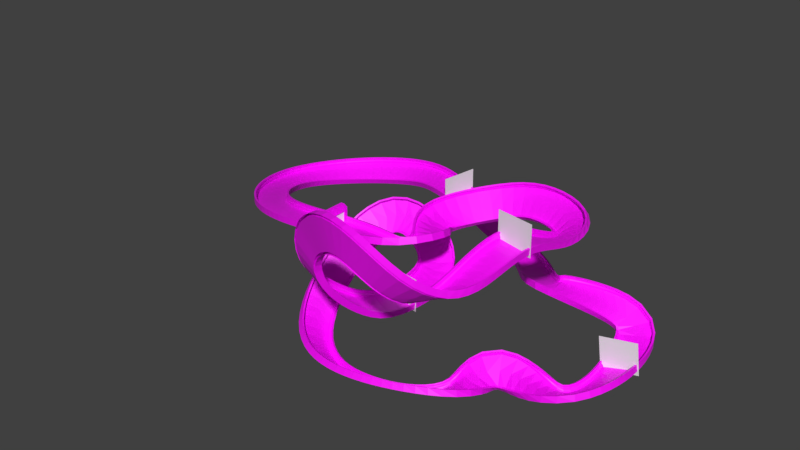 # Source: racetrack2.blend  (saved by Blender 2.79.0; exported with 4.5.12 LTS)
import bpy
from mathutils import Matrix  # noqa: F401  (used for matrix-valued properties, if any)

bpy.ops.wm.read_factory_settings(use_empty=True)
scene = bpy.context.scene
scene.name = 'Scene'

# ---- collections
col_collection_1 = bpy.data.collections.new('Collection 1'); scene.collection.children.link(col_collection_1)

# ---- images (referenced by path relative to the original .blend; pixels are not part of the script)
import os
ASSET_DIR = os.environ.get("B2B_ASSET_DIR", "")  # directory of the original .blend (textures are referenced by path, not embedded)
HERE = os.path.dirname(os.path.abspath(__file__))  # packed textures are extracted next to this script under _unpacked/

def load_image(name, relpath, width, height, colorspace="sRGB"):
    """Load a texture the original file referenced (path relative to the .blend, or extracted next to this script)."""
    p = next((c for c in (os.path.join(HERE, relpath), os.path.join(ASSET_DIR, relpath)) if relpath and os.path.exists(c)), "")
    if p:
        img = bpy.data.images.load(p, check_existing=True)
        img.name = name
    else:  # same state as the original file: an image datablock whose file is absent (Cycles renders it pink)
        img = bpy.data.images.new(name, width, height)
        img.source = "FILE"
        img.filepath = "//" + (relpath or name)
    img.colorspace_settings.name = colorspace
    return img
img_bake_target = load_image('bake_target', 'racetrack_texture.png', 1024, 1024, 'sRGB')

# ---- materials (node trees are filled in below, after node groups)
mat_road_material = bpy.data.materials.new('road_material')
mat_road_material.alpha_threshold = 0.0
mat_road_material.roughness = 0.5

# ---- material node trees
mat_road_material.use_nodes = True; mat_road_material.node_tree.nodes.clear()
_N = mat_road_material.node_tree.nodes; _L = mat_road_material.node_tree.links
n0 = _N.new('ShaderNodeOutputMaterial'); n0.name = 'Material Output'; n0.location = (542, 300)
n1 = _N.new('ShaderNodeBsdfPrincipled'); n1.name = 'Principled BSDF'; n1.location = (301, 282)
n1.width = 150
n1.subsurface_method = 'BURLEY'
n1.inputs[3].default_value = 1.45
n1.inputs[9].default_value = (1.0, 1.0, 1.0)
n2 = _N.new('ShaderNodeTexImage'); n2.name = 'Image Texture'; n2.location = (18, 199)
n2.width = 140
n2.image = img_bake_target
_L.new(n1.outputs[0], n0.inputs[0])
_L.new(n2.outputs[0], n1.inputs[0])
n0.is_active_output = True

# ---- world
world_world = bpy.data.worlds.new('World'); scene.world = world_world
world_world.color = (0.05088, 0.05088, 0.05088)
world_world.use_sun_shadow = False
world_world.sun_shadow_jitter_overblur = 0.0
world_world.cycles.sampling_method = 'MANUAL'

# ---- meshes
me_plane_008 = bpy.data.meshes.new('Plane.008')
me_plane_008.from_pydata([(-8.666, -0.2655, -11.09), (8.669, -0.2655, -11.09), (-8.666, 0.1382, 4.575), (8.669, 0.1382, 4.575)], [], [(0, 1, 3, 2)])
me_plane_008.use_remesh_preserve_volume = False
me_plane_008.use_remesh_preserve_attributes = False
me_plane_008.use_mirror_vertex_groups = False
me_plane_008.update()
me_plane_007 = bpy.data.meshes.new('Plane.007')
me_plane_007.from_pydata([(-8.666, -0.2655, -11.09), (8.669, -0.2655, -11.09), (-8.666, 0.1382, 4.575), (8.669, 0.1382, 4.575)], [], [(0, 1, 3, 2)])
me_plane_007.use_remesh_preserve_volume = False
me_plane_007.use_remesh_preserve_attributes = False
me_plane_007.use_mirror_vertex_groups = False
me_plane_007.update()
me_plane_006 = bpy.data.meshes.new('Plane.006')
me_plane_006.from_pydata([(-8.666, -0.2655, -11.09), (8.669, -0.2655, -11.09), (-8.666, 0.1382, 4.575), (8.669, 0.1382, 4.575)], [], [(0, 1, 3, 2)])
me_plane_006.use_remesh_preserve_volume = False
me_plane_006.use_remesh_preserve_attributes = False
me_plane_006.use_mirror_vertex_groups = False
me_plane_006.update()
me_plane_005 = bpy.data.meshes.new('Plane.005')
me_plane_005.from_pydata([(-8.668, -0.1816, -6.796), (8.667, -0.1816, -6.796), (-8.667, 0.198, 7.633), (8.667, 0.198, 7.633)], [], [(0, 1, 3, 2)])
me_plane_005.use_remesh_preserve_volume = False
me_plane_005.use_remesh_preserve_attributes = False
me_plane_005.use_mirror_vertex_groups = False
me_plane_005.update()
me_cube = bpy.data.meshes.new('Cube')
me_cube.from_pydata([(-2.309, -8.275, 1.487), (-2.309, -8.24, -1.524), (2.044, -8.24, -1.524), (2.044, -8.301, 1.487), (2.044, -7.131, -1.511), (-2.309, -7.131, -1.511), (2.044, -7.426, 1.496), (-2.309, -7.426, 1.496), (2.044, -7.421, 0.9947), (2.044, -7.571, 0.4912), (2.044, -7.565, -0.01049), (2.044, -7.228, -0.5083), (2.044, -7.137, -1.009), (-2.309, -7.137, -1.009), (-2.309, -7.228, -0.5083), (-2.309, -7.565, -0.01049), (-2.309, -7.571, 0.4912), (-2.309, -7.421, 0.9947), (2.044, 0.03501, -1.511), (-2.309, 0.03501, -1.511), (-2.309, 8.275, 1.487), (-2.309, 8.24, -1.524), (2.044, 8.24, -1.524), (2.044, 8.301, 1.487), (2.044, 7.131, -1.511), (-2.309, 7.131, -1.511), (2.044, 7.426, 1.496), (-2.309, 7.426, 1.496), (2.044, 7.421, 0.9947), (2.044, 7.571, 0.4912), (2.044, 7.565, -0.01049), (2.044, 7.228, -0.5083), (2.044, 7.137, -1.009), (-2.309, 7.137, -1.009), (-2.309, 7.228, -0.5083), (-2.309, 7.565, -0.01049), (-2.309, 7.571, 0.4912), (-2.309, 7.421, 0.9947), (2.044, -0.03501, -1.511), (-2.309, -0.03501, -1.511)], [], [(4, 5, 13, 12), (12, 13, 14, 11), (2, 3, 0, 1), (6, 7, 0, 3), (8, 17, 7, 6), (11, 14, 15, 10), (10, 15, 16, 9), (9, 16, 17, 8), (4, 18, 19, 5), (24, 32, 33, 25), (32, 31, 34, 33), (22, 21, 20, 23), (26, 23, 20, 27), (28, 26, 27, 37), (31, 30, 35, 34), (30, 29, 36, 35), (29, 28, 37, 36), (24, 25, 39, 38)])
_uv = me_cube.uv_layers.new(name='UVMap')
_uv.uv.foreach_set('vector', [0.7529, 0.1531, 0.7529, 3.917e-05, 0.7706, 3.915e-05, 0.7706, 0.1531, 0.7706, 0.1531, 0.7706, 3.915e-05, 0.7886, 3.914e-05, 0.7886, 0.1531, 1.0, 0.1531, 0.8937, 0.1531, 0.8937, 3.913e-05, 1.0, 3.916e-05, 0.8638, 0.1531, 0.8638, 3.913e-05, 0.8937, 3.913e-05, 0.8937, 0.1531, 0.8461, 0.1531, 0.8461, 3.913e-05, 0.8638, 3.913e-05, 0.8638, 0.1531, 0.7886, 0.1531, 0.7886, 3.914e-05, 0.8098, 3.913e-05, 0.8098, 0.1531, 0.8098, 0.1531, 0.8098, 3.913e-05, 0.8275, 3.912e-05, 0.8275, 0.1531, 0.8275, 0.1531, 0.8275, 3.912e-05, 0.8461, 3.913e-05, 0.8461, 0.1531, 0.7529, 0.1531, 0.5, 0.1531, 0.5, 3.931e-05, 0.7529, 3.917e-05, 0.7529, 0.1531, 0.7706, 0.1531, 0.7706, 3.915e-05, 0.7529, 3.917e-05, 0.7706, 0.1531, 0.7886, 0.1531, 0.7886, 3.914e-05, 0.7706, 3.915e-05, 1.0, 0.1531, 1.0, 3.916e-05, 0.8937, 3.913e-05, 0.8937, 0.1531, 0.8638, 0.1531, 0.8937, 0.1531, 0.8937, 3.913e-05, 0.8638, 3.913e-05, 0.8461, 0.1531, 0.8638, 0.1531, 0.8638, 3.913e-05, 0.8461, 3.913e-05, 0.7886, 0.1531, 0.8098, 0.1531, 0.8098, 3.913e-05, 0.7886, 3.914e-05, 0.8098, 0.1531, 0.8275, 0.1531, 0.8275, 3.912e-05, 0.8098, 3.913e-05, 0.8275, 0.1531, 0.8461, 0.1531, 0.8461, 3.913e-05, 0.8275, 3.912e-05, 0.7529, 0.1531, 0.7529, 3.917e-05, 0.5, 3.931e-05, 0.5, 0.1531])
me_cube.materials.append(mat_road_material)
me_cube.use_remesh_preserve_volume = False
me_cube.use_remesh_preserve_attributes = False
me_cube.use_mirror_vertex_groups = False
me_cube.update()
me_cube_001 = bpy.data.meshes.new('Cube.001')
me_cube_001.from_pydata([(-0.9228, -0.9697, -2.711), (-0.9228, -0.9697, 3.048), (-0.9228, 0.9697, -2.711), (0.9228, -0.9697, -2.711), (0.9228, -0.9697, 3.048), (0.9228, 0.9697, -2.711), (-0.9228, -0.9697, 6.774), (-0.9228, 0.9697, 4.606), (0.9228, 0.9697, 4.606), (0.9228, -0.9697, 6.774), (0.9228, -14.88, 3.048), (-0.9228, -14.88, 3.048), (0.9228, -14.88, 6.774), (-0.9228, -14.88, 6.774), (0.9228, -16.59, 4.606), (-0.9228, -16.59, 4.606), (0.9228, -14.88, -3.977), (-0.9228, -14.88, -3.977), (0.9228, -16.59, -3.977), (-0.9228, -16.59, -3.977)], [], [(0, 1, 7, 2), (2, 7, 8, 5), (5, 8, 4, 3), (3, 4, 1, 0), (7, 1, 6), (8, 7, 6, 9), (1, 4, 10, 11), (4, 8, 9), (13, 11, 15), (4, 9, 12, 10), (6, 1, 11, 13), (9, 6, 13, 12), (11, 10, 16, 17), (10, 12, 14), (12, 13, 15, 14), (10, 14, 18, 16), (15, 11, 17, 19), (14, 15, 19, 18)])
_uv = me_cube_001.uv_layers.new(name='UVMap')
_uv.uv.foreach_set('vector', [0.08089, 0.6865, 0.08089, 0.9252, 0.03244, 0.9641, 0.03244, 0.6865, 0.2216, 0.6865, 0.2216, 0.9641, 0.1754, 0.9641, 0.1754, 0.6865, 0.1754, 0.6865, 0.1754, 0.9641, 0.127, 0.9252, 0.127, 0.6865, 0.127, 0.6865, 0.127, 0.9252, 0.08089, 0.9252, 0.08089, 0.6865, 0.4974, 0.6395, 0.4489, 0.6784, 0.4489, 0.5853, 0.5216, 0.5392, 0.5216, 0.5853, 0.4489, 0.5853, 0.4489, 0.5392, 0.4489, 0.4001, 0.4489, 0.4462, 0.1015, 0.4462, 0.1015, 0.4001, 0.4489, 0.4462, 0.4974, 0.4851, 0.4489, 0.5392, 0.1015, 0.5853, 0.1015, 0.6784, 0.05867, 0.6395, 0.4489, 0.4462, 0.4489, 0.5392, 0.1015, 0.5392, 0.1015, 0.4462, 0.4489, 0.5853, 0.4489, 0.6784, 0.1015, 0.6784, 0.1015, 0.5853, 0.4489, 0.5392, 0.4489, 0.5853, 0.1015, 0.5853, 0.1015, 0.5392, 0.3646, 0.8804, 0.3185, 0.8804, 0.3185, 0.6865, 0.3646, 0.6865, 0.1015, 0.4462, 0.1015, 0.5392, 0.05867, 0.4851, 0.1015, 0.5392, 0.1015, 0.5853, 0.03244, 0.5853, 0.03244, 0.5392, 0.3185, 0.8804, 0.2757, 0.9194, 0.2757, 0.6865, 0.3185, 0.6865, 0.4074, 0.9194, 0.3646, 0.8804, 0.3646, 0.6865, 0.4074, 0.6865, 0.2757, 0.9194, 0.2296, 0.9194, 0.2296, 0.6865, 0.2757, 0.6865])
me_cube_001.materials.append(mat_road_material)
me_cube_001.use_remesh_preserve_volume = False
me_cube_001.use_remesh_preserve_attributes = False
me_cube_001.use_mirror_vertex_groups = False
me_cube_001.update()
me_plane = bpy.data.meshes.new('Plane')
me_plane.from_pydata([(-8.669, -0.1205, -3.668), (8.665, -0.1205, -3.668), (-8.666, 0.1324, 4.278), (8.669, 0.1324, 4.278)], [], [(0, 1, 3, 2)])
me_plane.use_remesh_preserve_volume = False
me_plane.use_remesh_preserve_attributes = False
me_plane.use_mirror_vertex_groups = False
me_plane.update()

# ---- curves / text
cu_nurbscurve = bpy.data.curves.new('NurbsCurve', 'CURVE')
cu_nurbscurve.dimensions = '3D'
_sp = cu_nurbscurve.splines.new('NURBS'); _sp.points.add(32)
_sp.points.foreach_set('co', [-12.06, 0.0, 0.0, 1.0, 8.443, 0.0, 0.0, 1.0, 15.67, 17.93, 4.768e-07, 1.0, -2.944, 34.96, -5.605, 1.0, 15.35, 59.99, -2.334, 1.0, 34.21, 64.08, 3.763, 1.0, 58.44, 57.94, 2.307, 1.0, 62.9, 33.84, 6.517, 1.0, 60.15, 8.506, 18.43, 1.0, 56.29, -16.67, 7.579, 1.0, 51.93, -35.43, 5.742, 1.0, 45.14, -48.33, 15.94, 1.0, 21.37, -49.22, 30.93, 1.0, -4.202, -36.49, 12.74, 1.0, -4.202, -36.49, -5.445, 1.0, 0.7968, -8.225, -30.64, 1.0, 7.747, 4.258, -28.22, 1.0, 7.747, 37.13, -28.22, 1.0, -18.81, 45.53, -12.66, 1.0, -40.15, 37.23, -17.65, 1.0, -41.97, -8.965, -61.36, 1.0, 4.425, -24.25, -56.44, 1.0, 50.83, -8.713, -51.52, 1.0, 45.5, 19.25, -50.04, 1.0, 88.82, 8.946, -51.52, 1.0, 88.82, 64.33, -51.52, 1.0, 80.47, 82.7, -43.51, 1.0, 38.31, 51.38, -26.49, 1.0, 24.95, 94.73, -49.24, 1.0, -34.15, 95.67, -21.5, 1.0, -75.18, 122.1, -32.31, 1.0, -134.2, 77.92, -36.27, 1.0, -76.91, -1.578, -8.277, 1.0])
_sp.points.foreach_set('tilt', [0.0, -0.53, -0.53, 0.55, 0.55, 0.37, 0.37, -0.7, -0.7, -0.7, 0.0, 0.0, 0.0, 0.0, 0.0, 0.0, 0.0, 0.0, -0.81, -0.81, -1.57, -1.57, -1.57, 0.5206, -1.847, -0.91, -0.91, -0.04728, -0.04728, -0.02721, -0.91, -0.554, 0.0])
_sp.order_v = 0
_sp.use_cyclic_u = True
cu_nurbscurve.use_path = True
cu_nurbscurve.use_path_clamp = True
cu_nurbscurve.bevel_resolution = 0
cu_nurbscurve.fill_mode = 'HALF'

# ---- objects
ob_plane_004 = bpy.data.objects.new('Plane.004', me_plane_008)
ob_plane_003 = bpy.data.objects.new('Plane.003', me_plane_007)
ob_plane_002 = bpy.data.objects.new('Plane.002', me_plane_006)
ob_plane_001 = bpy.data.objects.new('Plane.001', me_plane_005)
ob_nurbscurve = bpy.data.objects.new('NurbsCurve', cu_nurbscurve)
ob_racetrack = bpy.data.objects.new('racetrack', None)
ob_track = bpy.data.objects.new('track', me_cube)
ob_finish_line = bpy.data.objects.new('finish_line', me_cube_001)
ob_plane = bpy.data.objects.new('Plane', me_plane)
ob_start_003 = bpy.data.objects.new('start.003', None)
ob_start_002 = bpy.data.objects.new('start.002', None)
ob_start_001 = bpy.data.objects.new('start.001', None)
ob_start = bpy.data.objects.new('start', None)

# ---- transforms, parenting, visibility, modifiers, constraints
ob_plane_004.location = (-19.61, 95.33, -26.91)
ob_plane_004.rotation_euler = (0.1183, -0.0869, 7.565)
ob_plane_004.lineart.crease_threshold = 0.0
ob_plane_003.location = (103.1, 44.11, -49.25)
ob_plane_003.rotation_euler = (0.04241, -0.1193, 6.406)
ob_plane_003.lineart.crease_threshold = 0.0
ob_plane_002.location = (21.19, 1.461, -28.14)
ob_plane_002.rotation_euler = (0.01954, 0.0004637, 6.123)
ob_plane_002.lineart.crease_threshold = 0.0
ob_plane_001.location = (75.09, 3.408, 11.73)
ob_plane_001.rotation_euler = (0.01954, 0.0004637, 2.982)
ob_plane_001.lineart.crease_threshold = 0.0
ob_nurbscurve.location = (15.21, -5.156, -3.916)
ob_nurbscurve.lineart.crease_threshold = 0.0
ob_racetrack.location = (-4.15, -26.67, 7.646)
ob_racetrack.empty_display_type = 'SPHERE'
ob_racetrack.empty_display_size = 2.42
ob_racetrack.empty_image_offset = (0.0, 0.0)
ob_racetrack.lineart.crease_threshold = 0.0
ob_track.parent = ob_racetrack
ob_track.matrix_parent_inverse = Matrix(((1.0, 0.0, 0.0, 4.15), (0.0, 1.0, 0.0, 26.67), (0.0, 0.0, 1.0, -7.646), (0.0, 0.0, 0.0, 1.0)))
ob_track.location = (5.456, -5.13, -6.499)
ob_track.lineart.crease_threshold = 0.0
_m = ob_track.modifiers.new('Array', 'ARRAY')
_m.count = 244
_m.constant_offset_displace = (0.0, 0.0, 0.0)
_m = ob_track.modifiers.new('Curve', 'CURVE')
_m.object = ob_nurbscurve
ob_finish_line.parent = ob_racetrack
ob_finish_line.matrix_parent_inverse = Matrix(((1.0, 0.0, 0.0, 4.15), (0.0, 1.0, 0.0, 26.67), (0.0, 0.0, 1.0, -7.646), (0.0, 0.0, 0.0, 1.0)))
ob_finish_line.location = (-12.19, -13.52, -8.051)
ob_finish_line.rotation_euler = (0.0, -0.0, 3.142)
ob_finish_line.lineart.crease_threshold = 0.0
ob_plane.location = (-11.93, -5.51, -7.774)
ob_plane.rotation_euler = (0.01954, 0.0004637, 4.689)
ob_plane.lineart.crease_threshold = 0.0
ob_start_003.location = (-30.54, -7.141, -10.1)
ob_start_003.rotation_euler = (0.0, -0.0, 4.556)
ob_start_003.empty_display_type = 'CUBE'
ob_start_003.empty_display_size = 1.62
ob_start_003.empty_image_offset = (0.0, 0.0)
ob_start_003.lineart.crease_threshold = 0.0
ob_start_002.location = (-29.65, -0.9587, -9.757)
ob_start_002.rotation_euler = (0.0, -0.0, 4.556)
ob_start_002.empty_display_type = 'CUBE'
ob_start_002.empty_display_size = 1.62
ob_start_002.empty_image_offset = (0.0, 0.0)
ob_start_002.lineart.crease_threshold = 0.0
ob_start_001.location = (-19.08, -8.952, -8.509)
ob_start_001.rotation_euler = (0.0, 0.0, 4.649)
ob_start_001.empty_display_type = 'CUBE'
ob_start_001.empty_display_size = 1.62
ob_start_001.empty_image_offset = (0.0, 0.0)
ob_start_001.lineart.crease_threshold = 0.0
ob_start.location = (-17.89, -1.808, -8.168)
ob_start.rotation_euler = (0.0, 0.0, 4.695)
ob_start.empty_display_type = 'CUBE'
ob_start.empty_display_size = 1.62
ob_start.empty_image_offset = (0.0, 0.0)
ob_start.lineart.crease_threshold = 0.0

# ---- collection membership
col_collection_1.objects.link(ob_plane_004)
col_collection_1.objects.link(ob_plane_003)
col_collection_1.objects.link(ob_plane_002)
col_collection_1.objects.link(ob_plane_001)
col_collection_1.objects.link(ob_nurbscurve)
col_collection_1.objects.link(ob_racetrack)
col_collection_1.objects.link(ob_track)
col_collection_1.objects.link(ob_finish_line)
col_collection_1.objects.link(ob_plane)
col_collection_1.objects.link(ob_start_003)
col_collection_1.objects.link(ob_start_002)
col_collection_1.objects.link(ob_start_001)
col_collection_1.objects.link(ob_start)

# ---- scene / render settings (as saved in the file)
scene.frame_start = 1; scene.frame_end = 250; scene.frame_set(0)
scene.render.engine = 'CYCLES'
scene.render.resolution_percentage = 50
scene.render.dither_intensity = 0.0
scene.cycles.use_denoising = False
scene.cycles.samples = 128
scene.cycles.sampling_pattern = 'TABULATED_SOBOL'
scene.cycles.use_adaptive_sampling = False
scene.cycles.use_light_tree = False
scene.cycles.blur_glossy = 0.0
scene.cycles.sample_clamp_indirect = 0.0
scene.cycles.bake_type = 'ENVIRONMENT'
scene.view_settings.view_transform = 'Standard'
bpy.context.view_layer.update()

# ---- added for rendering (the .blend has no active camera and no usable light): camera, sun
cam_auto = bpy.data.cameras.new('AutoCamera')
cam_auto.lens = 50.0
cam_auto.sensor_width = 36.0
cam_auto.clip_end = 5016.14
ob_auto_camera = bpy.data.objects.new('AutoCamera', cam_auto)
scene.collection.objects.link(ob_auto_camera)
ob_auto_camera.location = (282.283, -313.52, 208.507)
ob_auto_camera.rotation_euler = (1.09748, -7.21219e-08, 0.694738)
scene.camera = ob_auto_camera
light_auto_sun = bpy.data.lights.new('AutoSun', 'SUN')
light_auto_sun.energy = 3.0
light_auto_sun.angle = 0.0523599
ob_auto_sun = bpy.data.objects.new('AutoSun', light_auto_sun)
scene.collection.objects.link(ob_auto_sun)
ob_auto_sun.rotation_euler = (0.872665, 0.174533, 0.523599)
bpy.context.view_layer.update()
